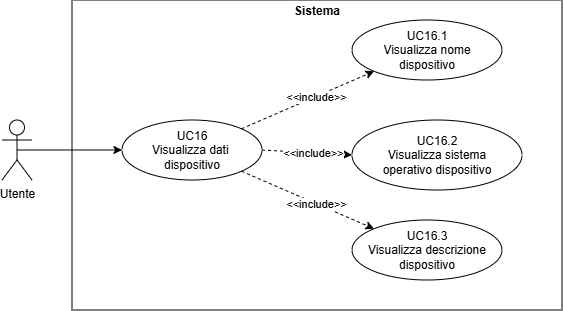

The diagram above was exported from draw.io. Its source (the exported page's mxGraphModel, read from the mxfile embedded in the PNG):
<mxGraphModel dx="673" dy="358" grid="1" gridSize="10" guides="1" tooltips="1" connect="1" arrows="1" fold="1" page="1" pageScale="1" pageWidth="827" pageHeight="1169" math="0" shadow="0">
  <root>
    <mxCell id="0" />
    <mxCell id="1" parent="0" />
    <mxCell id="ZH-SAstOPamWsCj1pwTK-1" parent="1" style="verticalAlign=top;align=left;overflow=fill;html=1;whiteSpace=wrap;fontColor=#000000;" value="&lt;p style=&quot;margin:0px;margin-top:4px;text-align:center;&quot;&gt;&lt;b&gt;Sistema&lt;/b&gt;&lt;/p&gt;" vertex="1">
      <mxGeometry height="310" width="490" x="210" y="220" as="geometry" />
    </mxCell>
    <mxCell id="ZH-SAstOPamWsCj1pwTK-2" edge="1" parent="1" source="ZH-SAstOPamWsCj1pwTK-3" style="edgeStyle=orthogonalEdgeStyle;rounded=0;orthogonalLoop=1;jettySize=auto;html=1;exitX=0.5;exitY=0.5;exitDx=0;exitDy=0;exitPerimeter=0;entryX=0;entryY=0.5;entryDx=0;entryDy=0;" target="ZH-SAstOPamWsCj1pwTK-6">
      <mxGeometry relative="1" as="geometry" />
    </mxCell>
    <mxCell id="ZH-SAstOPamWsCj1pwTK-3" parent="1" style="shape=umlActor;verticalLabelPosition=bottom;verticalAlign=top;html=1;outlineConnect=0;" value="Utente" vertex="1">
      <mxGeometry height="60" width="30" x="140" y="340" as="geometry" />
    </mxCell>
    <mxCell id="ZH-SAstOPamWsCj1pwTK-4" edge="1" parent="1" source="ZH-SAstOPamWsCj1pwTK-6" style="rounded=0;orthogonalLoop=1;jettySize=auto;html=1;exitX=1;exitY=0;exitDx=0;exitDy=0;entryX=0;entryY=1;entryDx=0;entryDy=0;dashed=1;endArrow=classic;endFill=1;" target="ZH-SAstOPamWsCj1pwTK-7">
      <mxGeometry relative="1" as="geometry">
        <Array as="points" />
      </mxGeometry>
    </mxCell>
    <mxCell id="ZH-SAstOPamWsCj1pwTK-5" connectable="0" parent="ZH-SAstOPamWsCj1pwTK-4" style="edgeLabel;html=1;align=center;verticalAlign=middle;resizable=0;points=[];" value="&amp;lt;&amp;lt;include&amp;gt;&amp;gt;" vertex="1">
      <mxGeometry relative="1" x="0.1283" as="geometry">
        <mxPoint as="offset" />
      </mxGeometry>
    </mxCell>
    <mxCell id="ZH-SAstOPamWsCj1pwTK-6" parent="1" style="ellipse;html=1;whiteSpace=wrap;" value="UC16&lt;div&gt;Visualizza dati&amp;nbsp;&lt;/div&gt;&lt;div&gt;dispositivo&lt;/div&gt;" vertex="1">
      <mxGeometry height="60" width="140" x="260" y="340" as="geometry" />
    </mxCell>
    <mxCell id="ZH-SAstOPamWsCj1pwTK-7" parent="1" style="ellipse;html=1;whiteSpace=wrap;" value="UC16.1&lt;div&gt;&lt;div&gt;Visualizza nome&lt;/div&gt;&lt;div&gt;dispositivo&lt;/div&gt;&lt;/div&gt;" vertex="1">
      <mxGeometry height="60" width="150" x="490" y="240" as="geometry" />
    </mxCell>
    <mxCell id="ZH-SAstOPamWsCj1pwTK-8" parent="1" style="ellipse;html=1;whiteSpace=wrap;" value="UC16.2&lt;div&gt;&lt;div&gt;Visualizza sistema operativo&amp;nbsp;&lt;span style=&quot;background-color: transparent; color: light-dark(rgb(0, 0, 0), rgb(255, 255, 255));&quot;&gt;dispositivo&lt;/span&gt;&lt;/div&gt;&lt;/div&gt;" vertex="1">
      <mxGeometry height="70" width="170" x="490" y="340" as="geometry" />
    </mxCell>
    <mxCell id="ZH-SAstOPamWsCj1pwTK-9" parent="1" style="ellipse;html=1;whiteSpace=wrap;" value="UC16.3&lt;div&gt;&lt;div&gt;Visualizza descrizione&lt;/div&gt;&lt;div&gt;dispositivo&lt;/div&gt;&lt;/div&gt;" vertex="1">
      <mxGeometry height="60" width="150" x="490" y="440" as="geometry" />
    </mxCell>
    <mxCell id="ZH-SAstOPamWsCj1pwTK-10" edge="1" parent="1" source="ZH-SAstOPamWsCj1pwTK-6" style="rounded=0;orthogonalLoop=1;jettySize=auto;html=1;exitX=1;exitY=0.5;exitDx=0;exitDy=0;entryX=0;entryY=0.5;entryDx=0;entryDy=0;dashed=1;endArrow=classic;endFill=1;" target="ZH-SAstOPamWsCj1pwTK-8">
      <mxGeometry relative="1" as="geometry">
        <Array as="points" />
        <mxPoint x="430" y="368" as="sourcePoint" />
        <mxPoint x="532" y="330" as="targetPoint" />
      </mxGeometry>
    </mxCell>
    <mxCell id="ZH-SAstOPamWsCj1pwTK-11" connectable="0" parent="ZH-SAstOPamWsCj1pwTK-10" style="edgeLabel;html=1;align=center;verticalAlign=middle;resizable=0;points=[];" value="&amp;lt;&amp;lt;include&amp;gt;&amp;gt;" vertex="1">
      <mxGeometry relative="1" x="0.1283" as="geometry">
        <mxPoint as="offset" />
      </mxGeometry>
    </mxCell>
    <mxCell id="ZH-SAstOPamWsCj1pwTK-12" edge="1" parent="1" source="ZH-SAstOPamWsCj1pwTK-6" style="rounded=0;orthogonalLoop=1;jettySize=auto;html=1;exitX=1;exitY=1;exitDx=0;exitDy=0;entryX=0;entryY=0;entryDx=0;entryDy=0;dashed=1;endArrow=classic;endFill=1;" target="ZH-SAstOPamWsCj1pwTK-9">
      <mxGeometry relative="1" as="geometry">
        <Array as="points" />
        <mxPoint x="440" y="390" as="sourcePoint" />
        <mxPoint x="530" y="390" as="targetPoint" />
      </mxGeometry>
    </mxCell>
    <mxCell id="ZH-SAstOPamWsCj1pwTK-13" connectable="0" parent="ZH-SAstOPamWsCj1pwTK-12" style="edgeLabel;html=1;align=center;verticalAlign=middle;resizable=0;points=[];" value="&amp;lt;&amp;lt;include&amp;gt;&amp;gt;" vertex="1">
      <mxGeometry relative="1" x="0.1283" as="geometry">
        <mxPoint as="offset" />
      </mxGeometry>
    </mxCell>
  </root>
</mxGraphModel>